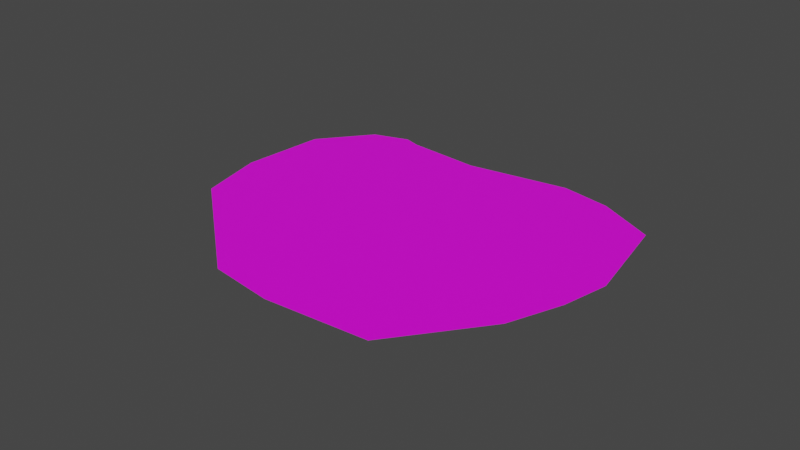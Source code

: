 # Source: desert7.blend  (saved by Blender 2.83.18; exported with 4.5.12 LTS)
import bpy
from mathutils import Matrix  # noqa: F401  (used for matrix-valued properties, if any)

bpy.ops.wm.read_factory_settings(use_empty=True)
scene = bpy.context.scene
scene.name = 'Scene'

# ---- collections
col_collection = bpy.data.collections.new('Collection'); scene.collection.children.link(col_collection)

# ---- images (referenced by path relative to the original .blend; pixels are not part of the script)
import os
ASSET_DIR = os.environ.get("B2B_ASSET_DIR", "")  # directory of the original .blend (textures are referenced by path, not embedded)
HERE = os.path.dirname(os.path.abspath(__file__))  # packed textures are extracted next to this script under _unpacked/

def load_image(name, relpath, width, height, colorspace="sRGB"):
    """Load a texture the original file referenced (path relative to the .blend, or extracted next to this script)."""
    p = next((c for c in (os.path.join(HERE, relpath), os.path.join(ASSET_DIR, relpath)) if relpath and os.path.exists(c)), "")
    if p:
        img = bpy.data.images.load(p, check_existing=True)
        img.name = name
    else:  # same state as the original file: an image datablock whose file is absent (Cycles renders it pink)
        img = bpy.data.images.new(name, width, height)
        img.source = "FILE"
        img.filepath = "//" + (relpath or name)
    img.colorspace_settings.name = colorspace
    return img
img_desert7 = load_image('desert7', 'desert7.png', 1024, 1024, 'sRGB')

# ---- materials (node trees are filled in below, after node groups)
mat_sand = bpy.data.materials.new('Sand')

# ---- material node trees
mat_sand.use_nodes = True; mat_sand.node_tree.nodes.clear()
_N = mat_sand.node_tree.nodes; _L = mat_sand.node_tree.links
n0 = _N.new('ShaderNodeOutputMaterial'); n0.name = 'Material Output'; n0.location = (1300, 355)
n1 = _N.new('ShaderNodeBsdfPrincipled'); n1.name = 'Principled BSDF'; n1.location = (988, 347)
n1.distribution = 'GGX'
n1.subsurface_method = 'BURLEY'
n1.inputs[3].default_value = 1.45
n1.inputs[27].default_value = (0.0, 0.0, 0.0, 1.0)
n1.inputs[28].default_value = 1.0
n2 = _N.new('ShaderNodeTexImage'); n2.name = 'Image Texture'; n2.location = (698, 327)
n2.image = img_desert7
_L.new(n1.outputs[0], n0.inputs[0])
_L.new(n2.outputs[0], n1.inputs[0])
n0.is_active_output = True

# ---- world
world_world = bpy.data.worlds.new('World'); scene.world = world_world
world_world.use_nodes = True; world_world.node_tree.nodes.clear()
_N = world_world.node_tree.nodes; _L = world_world.node_tree.links
n0 = _N.new('ShaderNodeOutputWorld'); n0.name = 'World Output'; n0.location = (300, 300)
n1 = _N.new('ShaderNodeBackground'); n1.name = 'Background'; n1.location = (10, 300)
n1.inputs[0].default_value = (0.05088, 0.05088, 0.05088, 1.0)
_L.new(n1.outputs[0], n0.inputs[0])
n0.is_active_output = True
world_world.color = (0.05088, 0.05088, 0.05088)
world_world.use_sun_shadow = False
world_world.sun_shadow_jitter_overblur = 0.0

# ---- meshes
me_okr_g = bpy.data.meshes.new('Okrąg')
me_okr_g.from_pydata([(0.86, 3.362, 0.0), (-0.138, 3.62, 0.0), (-0.9564, 3.576, 0.0), (-2.408, 2.342, 0.0), (-2.651, 1.594, 0.0), (-2.779, 0.3615, 0.0), (-1.917, -0.576, 0.0), (-1.334, -0.9256, 0.0), (-0.8051, -1.139, 0.0), (0.413, -1.129, 0.0), (0.8687, -0.5186, 0.0), (1.083, 0.05115, 0.0), (1.109, 1.285, 0.0), (1.343, 2.154, 0.0), (1.434, 2.337, 0.0), (1.369, 2.782, 0.0)], [], [(1, 2, 3, 4, 5, 6, 7, 8, 9, 10, 11, 12, 13, 14, 15, 0)])
_uv = me_okr_g.uv_layers.new(name='MapaUV')
_uv.uv.foreach_set('vector', [0.5544, 1.0, 0.3501, 0.965, 0.03227, 0.6654, 0.0, 0.5038, 0.01551, 0.2462, 0.2689, 0.08065, 0.4292, 0.02716, 0.5706, 0.0, 0.877, 0.04054, 0.9681, 0.1805, 1.0, 0.3045, 0.9589, 0.5591, 0.984, 0.7452, 1.0, 0.7859, 0.9664, 0.8754, 0.8157, 0.9784])
me_okr_g.materials.append(mat_sand)
me_okr_g.materials.append(None)
me_okr_g.use_remesh_fix_poles = True
me_okr_g.use_remesh_preserve_attributes = False
me_okr_g.use_mirror_vertex_groups = False
me_okr_g.update()

# ---- objects
ob_okr_g = bpy.data.objects.new('Okrąg', me_okr_g)

# ---- transforms, parenting, visibility, modifiers, constraints
ob_okr_g.location = (0.0, 0.0, 0.0)
ob_okr_g.rotation_euler = (0.0, -0.0, 1.745)
ob_okr_g.lineart.crease_threshold = 0.0

# ---- collection membership
col_collection.objects.link(ob_okr_g)

# ---- scene / render settings (as saved in the file)
scene.frame_start = 1; scene.frame_end = 250; scene.frame_set(17)
scene.render.engine = 'CYCLES'
scene.cycles.use_denoising = False
scene.cycles.samples = 128
scene.cycles.sampling_pattern = 'TABULATED_SOBOL'
scene.cycles.use_adaptive_sampling = False
scene.cycles.use_light_tree = False
scene.view_settings.view_transform = 'Filmic'
bpy.context.view_layer.update()

# ---- added for rendering (the .blend has no active camera and no usable light): camera, sun
cam_auto = bpy.data.cameras.new('AutoCamera')
cam_auto.lens = 50.0
cam_auto.sensor_width = 36.0
cam_auto.clip_end = 1000.0
ob_auto_camera = bpy.data.objects.new('AutoCamera', cam_auto)
scene.collection.objects.link(ob_auto_camera)
ob_auto_camera.location = (5.70131, -9.04507, 5.44503)
ob_auto_camera.rotation_euler = (1.09748, -7.21219e-08, 0.694738)
scene.camera = ob_auto_camera
light_auto_sun = bpy.data.lights.new('AutoSun', 'SUN')
light_auto_sun.energy = 3.0
light_auto_sun.angle = 0.0523599
ob_auto_sun = bpy.data.objects.new('AutoSun', light_auto_sun)
scene.collection.objects.link(ob_auto_sun)
ob_auto_sun.rotation_euler = (0.872665, 0.174533, 0.523599)
bpy.context.view_layer.update()
